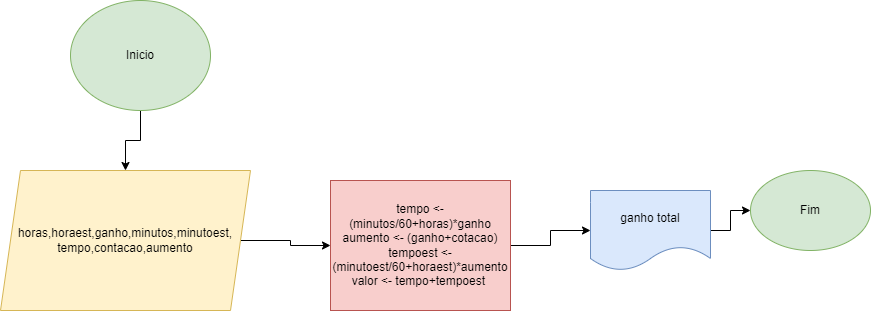

The diagram above was exported from draw.io. Its source (the exported page's mxGraphModel, read from the mxfile embedded in the PNG):
<mxGraphModel dx="1287" dy="784" grid="1" gridSize="10" guides="1" tooltips="1" connect="1" arrows="1" fold="1" page="1" pageScale="1" pageWidth="827" pageHeight="1169" math="0" shadow="0">
  <root>
    <mxCell id="0" />
    <mxCell id="1" parent="0" />
    <mxCell id="it2M8v_zl-YtQWA7xLqN-1" value="" style="edgeStyle=orthogonalEdgeStyle;rounded=0;orthogonalLoop=1;jettySize=auto;html=1;" edge="1" parent="1" source="it2M8v_zl-YtQWA7xLqN-2" target="it2M8v_zl-YtQWA7xLqN-4">
      <mxGeometry relative="1" as="geometry" />
    </mxCell>
    <mxCell id="it2M8v_zl-YtQWA7xLqN-2" value="Inicio" style="ellipse;whiteSpace=wrap;html=1;fillColor=#d5e8d4;strokeColor=#82b366;" vertex="1" parent="1">
      <mxGeometry x="40" y="100" width="140" height="110" as="geometry" />
    </mxCell>
    <mxCell id="it2M8v_zl-YtQWA7xLqN-3" value="" style="edgeStyle=orthogonalEdgeStyle;rounded=0;orthogonalLoop=1;jettySize=auto;html=1;" edge="1" parent="1" source="it2M8v_zl-YtQWA7xLqN-4" target="it2M8v_zl-YtQWA7xLqN-6">
      <mxGeometry relative="1" as="geometry" />
    </mxCell>
    <mxCell id="it2M8v_zl-YtQWA7xLqN-4" value="horas,horaest,ganho,minutos,minutoest,&lt;br&gt;tempo,contacao,aumento" style="shape=parallelogram;perimeter=parallelogramPerimeter;whiteSpace=wrap;html=1;fixedSize=1;fillColor=#fff2cc;strokeColor=#d6b656;" vertex="1" parent="1">
      <mxGeometry x="-30" y="270" width="250" height="140" as="geometry" />
    </mxCell>
    <mxCell id="it2M8v_zl-YtQWA7xLqN-5" value="" style="edgeStyle=orthogonalEdgeStyle;rounded=0;orthogonalLoop=1;jettySize=auto;html=1;" edge="1" parent="1" source="it2M8v_zl-YtQWA7xLqN-6" target="it2M8v_zl-YtQWA7xLqN-8">
      <mxGeometry relative="1" as="geometry" />
    </mxCell>
    <mxCell id="it2M8v_zl-YtQWA7xLqN-6" value="tempo &amp;lt;- (minutos/60+horas)*ganho&lt;br&gt;aumento &amp;lt;- (ganho+cotacao)&lt;br&gt;tempoest &amp;lt;- (minutoest/60+horaest)*aumento&lt;br&gt;valor &amp;lt;- tempo+tempoest&amp;nbsp;" style="whiteSpace=wrap;html=1;fillColor=#f8cecc;strokeColor=#b85450;" vertex="1" parent="1">
      <mxGeometry x="300" y="280" width="180" height="130" as="geometry" />
    </mxCell>
    <mxCell id="it2M8v_zl-YtQWA7xLqN-7" value="" style="edgeStyle=orthogonalEdgeStyle;rounded=0;orthogonalLoop=1;jettySize=auto;html=1;" edge="1" parent="1" source="it2M8v_zl-YtQWA7xLqN-8" target="it2M8v_zl-YtQWA7xLqN-9">
      <mxGeometry relative="1" as="geometry" />
    </mxCell>
    <mxCell id="it2M8v_zl-YtQWA7xLqN-8" value="ganho total" style="shape=document;whiteSpace=wrap;html=1;boundedLbl=1;fillColor=#dae8fc;strokeColor=#6c8ebf;" vertex="1" parent="1">
      <mxGeometry x="560" y="290" width="120" height="80" as="geometry" />
    </mxCell>
    <mxCell id="it2M8v_zl-YtQWA7xLqN-9" value="Fim" style="ellipse;whiteSpace=wrap;html=1;fillColor=#d5e8d4;strokeColor=#82b366;" vertex="1" parent="1">
      <mxGeometry x="720" y="270" width="120" height="80" as="geometry" />
    </mxCell>
  </root>
</mxGraphModel>